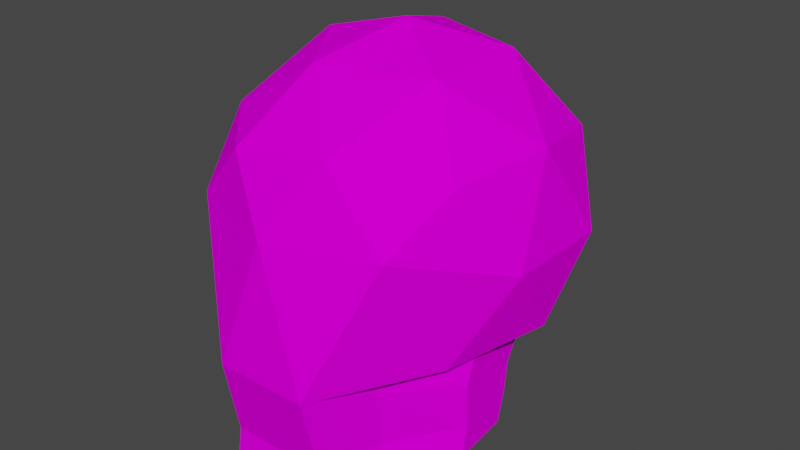 # Source: skull.blend  (saved by Blender 3.6.13; exported with 4.5.12 LTS)
import bpy
from mathutils import Matrix  # noqa: F401  (used for matrix-valued properties, if any)

bpy.ops.wm.read_factory_settings(use_empty=True)
scene = bpy.context.scene
scene.name = 'Scene'

# ---- collections
col_collection = bpy.data.collections.new('Collection'); scene.collection.children.link(col_collection)

# ---- images (referenced by path relative to the original .blend; pixels are not part of the script)
import os
ASSET_DIR = os.environ.get("B2B_ASSET_DIR", "")  # directory of the original .blend (textures are referenced by path, not embedded)
HERE = os.path.dirname(os.path.abspath(__file__))  # packed textures are extracted next to this script under _unpacked/

def load_image(name, relpath, width, height, colorspace="sRGB"):
    """Load a texture the original file referenced (path relative to the .blend, or extracted next to this script)."""
    p = next((c for c in (os.path.join(HERE, relpath), os.path.join(ASSET_DIR, relpath)) if relpath and os.path.exists(c)), "")
    if p:
        img = bpy.data.images.load(p, check_existing=True)
        img.name = name
    else:  # same state as the original file: an image datablock whose file is absent (Cycles renders it pink)
        img = bpy.data.images.new(name, width, height)
        img.source = "FILE"
        img.filepath = "//" + (relpath or name)
    img.colorspace_settings.name = colorspace
    return img
img_skull_texture = load_image('skull_texture', 'skull_texture.png', 1024, 1024, 'sRGB')

# ---- materials (node trees are filled in below, after node groups)
mat_material = bpy.data.materials.new('Material')
mat_material.alpha_threshold = 0.0
mat_material.use_transparent_shadow = False
mat_material.roughness = 0.5
mat_material.line_color = (0.0, 0.0, 0.0, 1.0)

# ---- material node trees
mat_material.use_nodes = True; mat_material.node_tree.nodes.clear()
_N = mat_material.node_tree.nodes; _L = mat_material.node_tree.links
n0 = _N.new('ShaderNodeOutputMaterial'); n0.name = 'Material Output'; n0.location = (300, 300)
n1 = _N.new('ShaderNodeBsdfPrincipled'); n1.name = 'Principled BSDF'; n1.location = (10, 300)
n1.distribution = 'GGX'
n1.subsurface_method = 'RANDOM_WALK_SKIN'
n1.inputs[3].default_value = 1.45
n1.inputs[13].default_value = 0.0
n1.inputs[27].default_value = (0.0, 0.0, 0.0, 1.0)
n1.inputs[28].default_value = 1.0
n2 = _N.new('ShaderNodeTexImage'); n2.name = 'Image Texture'; n2.location = (-280, 275)
n2.image = img_skull_texture
_L.new(n1.outputs[0], n0.inputs[0])
_L.new(n2.outputs[0], n1.inputs[0])
n0.is_active_output = True

# ---- world
world_world = bpy.data.worlds.new('World'); scene.world = world_world
world_world.use_nodes = True; world_world.node_tree.nodes.clear()
_N = world_world.node_tree.nodes; _L = world_world.node_tree.links
n0 = _N.new('ShaderNodeOutputWorld'); n0.name = 'World Output'; n0.location = (300, 300)
n1 = _N.new('ShaderNodeBackground'); n1.name = 'Background'; n1.location = (10, 300)
n1.inputs[0].default_value = (0.05088, 0.05088, 0.05088, 1.0)
_L.new(n1.outputs[0], n0.inputs[0])
n0.is_active_output = True
world_world.color = (0.05088, 0.05088, 0.05088)
world_world.use_sun_shadow = False
world_world.sun_shadow_jitter_overblur = 0.0

# ---- meshes
me_icosphere = bpy.data.meshes.new('Icosphere')
me_icosphere.from_pydata([(3.22e-17, -0.0522, -0.855), (0.7236, -0.5505, -0.4373), (-0.2764, -1.018, -0.4014), (-0.8944, -0.003871, -0.4362), (-0.2764, 1.131, -0.5825), (0.7236, 0.5652, -0.4243), (0.2764, -0.8506, 0.4472), (-0.7236, -0.5257, 0.4472), (-0.7236, 0.535, 0.4634), (0.2764, 0.9306, 0.5216), (0.8944, 0.0, 0.4472), (0.0, 0.0, 1.0), (-0.1625, -0.658, -0.765), (0.4253, -0.4554, -0.7681), (0.2629, -0.9759, -0.4799), (0.8506, -0.0005099, -0.5226), (0.4253, 0.4301, -0.7402), (-0.5257, -0.047, -0.7191), (-0.6882, -0.5164, -0.5198), (-0.1625, 0.6707, -0.7507), (-0.6882, 0.5261, -0.5241), (0.2629, 1.131, -0.5825), (0.9511, -0.309, 0.0), (0.9511, 0.3095, 0.001726), (8.528e-19, -1.014, 0.003841), (0.5878, -0.8114, 0.0006516), (-0.9511, -0.309, 0.0), (-0.5878, -0.823, 0.00384), (-0.5878, 0.8857, 0.1755), (-0.9511, 0.3092, 0.0005597), (0.5878, 0.8653, 0.185), (4.009e-17, 1.081, 0.1805), (0.6882, -0.5, 0.5257), (-0.2629, -0.809, 0.5257), (-0.8506, 0.0, 0.5257), (-0.2629, 0.8876, 0.5945), (0.6882, 0.5072, 0.5338), (0.1625, -0.5, 0.8507), (0.5257, 0.0, 0.8507), (-0.4253, -0.309, 0.8507), (-0.4253, 0.3101, 0.8516), (0.1625, 0.5066, 0.8564)], [], [(0, 13, 12), (1, 13, 15), (0, 12, 17), (0, 17, 19), (0, 19, 16), (1, 15, 22), (2, 14, 24), (3, 18, 26), (4, 20, 28), (5, 21, 30), (1, 22, 25), (2, 24, 27), (3, 26, 29), (4, 28, 31), (5, 30, 23), (6, 32, 37), (7, 33, 39), (8, 34, 40), (9, 35, 41), (10, 36, 38), (38, 41, 11), (38, 36, 41), (36, 9, 41), (41, 40, 11), (41, 35, 40), (35, 8, 40), (40, 39, 11), (40, 34, 39), (34, 7, 39), (39, 37, 11), (39, 33, 37), (33, 6, 37), (37, 38, 11), (37, 32, 38), (32, 10, 38), (23, 36, 10), (23, 30, 36), (30, 9, 36), (31, 35, 9), (31, 28, 35), (28, 8, 35), (29, 34, 8), (29, 26, 34), (26, 7, 34), (27, 33, 7), (27, 24, 33), (24, 6, 33), (25, 32, 6), (25, 22, 32), (22, 10, 32), (30, 31, 9), (30, 21, 31), (21, 4, 31), (28, 29, 8), (28, 20, 29), (20, 3, 29), (26, 27, 7), (26, 18, 27), (18, 2, 27), (24, 25, 6), (24, 14, 25), (14, 1, 25), (22, 23, 10), (22, 15, 23), (15, 5, 23), (16, 21, 5), (16, 19, 21), (19, 4, 21), (19, 20, 4), (19, 17, 20), (17, 3, 20), (17, 18, 3), (17, 12, 18), (12, 2, 18), (15, 16, 5), (15, 13, 16), (13, 0, 16), (12, 14, 2), (12, 13, 14), (13, 1, 14)])
_uv = me_icosphere.uv_layers.new(name='UVMap')
_uv.uv.foreach_set('vector', [0.8157, 0.5241, 0.8082, 0.4641, 0.8681, 0.4865, 0.7904, 0.4365, 0.8082, 0.4641, 0.7444, 0.472, 0.8157, 0.5241, 0.8681, 0.4865, 0.8569, 0.5587, 0.8157, 0.5241, 0.8569, 0.5587, 0.7811, 0.592, 0.8157, 0.5241, 0.7811, 0.592, 0.7502, 0.5344, 0.5818, 0.8505, 0.5653, 0.9008, 0.5273, 0.863, 0.6154, 0.7545, 0.6112, 0.7939, 0.5726, 0.7545, 0.7312, 0.8669, 0.7171, 0.8312, 0.7743, 0.8364, 0.7171, 1.0, 0.7235, 0.925, 0.7962, 0.962, 0.8687, 0.7669, 0.8214, 0.8151, 0.828, 0.7254, 0.5818, 0.8505, 0.5273, 0.863, 0.5541, 0.8051, 0.3106, 0.9353, 0.2997, 0.8904, 0.3555, 0.9194, 0.7312, 0.8669, 0.7743, 0.8364, 0.7785, 0.892, 0.7705, 0.8312, 0.7171, 0.7622, 0.769, 0.751, 0.8687, 0.7669, 0.828, 0.7254, 0.8787, 0.7119, 0.5198, 0.7641, 0.4909, 0.8109, 0.4702, 0.7647, 0.3957, 0.8851, 0.3443, 0.8631, 0.3981, 0.8292, 0.8248, 0.9235, 0.829, 0.869, 0.8597, 0.918, 0.785, 0.7061, 0.7321, 0.714, 0.769, 0.6638, 0.862, 0.6618, 0.8306, 0.6778, 0.8122, 0.6357, 0.8122, 0.6357, 0.769, 0.6638, 0.757, 0.6377, 0.8122, 0.6357, 0.8306, 0.6778, 0.769, 0.6638, 0.8306, 0.6778, 0.785, 0.7061, 0.769, 0.6638, 0.4132, 0.7545, 0.4416, 0.8013, 0.3924, 0.7781, 0.769, 0.6638, 0.7321, 0.714, 0.7171, 0.675, 0.8355, 0.9782, 0.8248, 0.9235, 0.8597, 0.918, 0.4416, 0.8013, 0.3981, 0.8292, 0.3924, 0.7781, 0.4416, 0.8013, 0.4435, 0.8642, 0.3981, 0.8292, 0.4435, 0.8642, 0.3957, 0.8851, 0.3981, 0.8292, 0.3981, 0.8292, 0.3424, 0.8003, 0.3924, 0.7781, 0.3981, 0.8292, 0.3443, 0.8631, 0.3424, 0.8003, 0.3443, 0.8631, 0.3008, 0.8357, 0.3424, 0.8003, 0.3424, 0.8003, 0.3513, 0.7545, 0.3924, 0.7781, 0.4702, 0.7647, 0.4909, 0.8109, 0.4435, 0.8224, 0.4909, 0.8109, 0.4743, 0.8623, 0.4435, 0.8224, 0.8787, 0.7119, 0.8306, 0.6778, 0.862, 0.6618, 0.8787, 0.7119, 0.828, 0.7254, 0.8306, 0.6778, 0.828, 0.7254, 0.785, 0.7061, 0.8306, 0.6778, 0.769, 0.751, 0.7321, 0.714, 0.785, 0.7061, 0.769, 0.751, 0.7171, 0.7622, 0.7321, 0.714, 0.7962, 0.962, 0.8248, 0.9235, 0.8355, 0.9782, 0.7785, 0.892, 0.829, 0.869, 0.8248, 0.9235, 0.7785, 0.892, 0.7743, 0.8364, 0.829, 0.869, 0.4177, 0.9197, 0.3957, 0.8851, 0.4435, 0.8642, 0.3555, 0.9194, 0.3443, 0.8631, 0.3957, 0.8851, 0.3555, 0.9194, 0.2997, 0.8904, 0.3443, 0.8631, 0.2997, 0.8904, 0.3008, 0.8357, 0.3443, 0.8631, 0.5541, 0.8051, 0.4909, 0.8109, 0.5198, 0.7641, 0.5541, 0.8051, 0.5273, 0.863, 0.4909, 0.8109, 0.5273, 0.863, 0.4743, 0.8623, 0.4909, 0.8109, 0.828, 0.7254, 0.769, 0.751, 0.785, 0.7061, 0.828, 0.7254, 0.8214, 0.8151, 0.769, 0.751, 0.8214, 0.8151, 0.7705, 0.8312, 0.769, 0.751, 0.7962, 0.962, 0.7785, 0.892, 0.8248, 0.9235, 0.7962, 0.962, 0.7235, 0.925, 0.7785, 0.892, 0.7235, 0.925, 0.7312, 0.8669, 0.7785, 0.892, 0.4177, 0.9197, 0.3555, 0.9194, 0.3957, 0.8851, 0.4177, 0.9197, 0.3729, 0.947, 0.3555, 0.9194, 0.3729, 0.947, 0.3106, 0.9353, 0.3555, 0.9194, 0.5726, 0.7545, 0.5541, 0.8051, 0.5198, 0.7641, 0.5726, 0.7545, 0.6112, 0.7939, 0.5541, 0.8051, 0.6112, 0.7939, 0.5818, 0.8505, 0.5541, 0.8051, 0.5273, 0.863, 0.5022, 0.9066, 0.4743, 0.8623, 0.5273, 0.863, 0.5653, 0.9008, 0.5022, 0.9066, 0.5653, 0.9008, 0.5356, 0.9288, 0.5022, 0.9066, 0.7502, 0.5344, 0.7171, 0.6004, 0.7174, 0.525, 0.7502, 0.5344, 0.7811, 0.592, 0.7171, 0.6004, 0.7811, 0.592, 0.7599, 0.6357, 0.7171, 0.6004, 0.7811, 0.592, 0.8321, 0.6145, 0.7599, 0.6357, 0.7811, 0.592, 0.8569, 0.5587, 0.8321, 0.6145, 0.8569, 0.5587, 0.8831, 0.5858, 0.8321, 0.6145, 0.8569, 0.5587, 0.9004, 0.5317, 0.8831, 0.5858, 0.8569, 0.5587, 0.8681, 0.4865, 0.9004, 0.5317, 0.8681, 0.4865, 0.9004, 0.4648, 0.9004, 0.5317, 0.7444, 0.472, 0.7502, 0.5344, 0.7174, 0.525, 0.7444, 0.472, 0.8082, 0.4641, 0.7502, 0.5344, 0.8082, 0.4641, 0.8157, 0.5241, 0.7502, 0.5344, 0.8681, 0.4865, 0.8549, 0.4329, 0.9004, 0.4648, 0.8681, 0.4865, 0.8082, 0.4641, 0.8549, 0.4329, 0.6141, 0.853, 0.5818, 0.8505, 0.6112, 0.7939])
me_icosphere.materials.append(mat_material)
me_icosphere.update()
me_cube_001 = bpy.data.meshes.new('Cube.001')
me_cube_001.from_pydata([(-1.043, -1.657, -2.041), (-1.455, -2.519, 0.1296), (-0.5318, 0.9159, -2.441), (-0.5832, 1.545, 0.7756), (1.043, -1.657, -2.041), (1.455, -2.519, 0.1296), (0.5318, 0.9159, -2.441), (0.5832, 1.545, 0.7756), (-1.444, -2.032, -1.688), (-1.444, -2.206, -1.01), (-1.444, -2.272, -0.4061), (-0.5657, 1.777, 0.0948), (-0.5786, 1.38, -1.623), (-0.5786, 1.465, -2.207), (0.5279, 1.777, 0.0948), (0.5786, 1.38, -1.623), (0.5786, 1.465, -2.207), (1.444, -2.272, -0.4061), (1.444, -2.206, -1.01), (1.444, -2.032, -1.688), (-0.8448, 0.05831, -2.308), (-1.043, -0.7993, -2.175), (-1.456, -1.164, 0.3449), (-0.8515, 0.1904, 0.5602), (1.043, -0.7993, -2.175), (0.8448, 0.05831, -2.308), (0.8515, 0.1904, 0.5602), (1.456, -1.164, 0.3449), (0.8448, 0.2995, -2.034), (1.445, -0.8661, -1.861), (0.8448, 0.1848, -1.419), (1.445, -1.011, -1.214), (0.8448, 0.3342, -0.2163), (1.445, -0.969, -0.3112), (-1.445, -0.8661, -1.861), (-0.8448, 0.2995, -2.034), (-1.445, -1.011, -1.214), (-0.8448, 0.1848, -1.419), (-1.445, -0.969, -0.3112), (-0.8448, 0.3342, -0.2163)], [], [(39, 23, 3, 11), (11, 3, 7, 14), (33, 27, 5, 17), (17, 5, 1, 10), (21, 24, 4, 0), (27, 22, 1, 5), (4, 19, 8, 0), (19, 18, 9, 8), (18, 17, 10, 9), (24, 29, 19, 4), (29, 31, 18, 19), (31, 33, 17, 18), (2, 13, 16, 6), (13, 12, 15, 16), (12, 11, 14, 15), (20, 35, 13, 2), (35, 37, 12, 13), (37, 39, 11, 12), (9, 10, 38, 36), (36, 38, 39, 37), (8, 9, 36, 34), (34, 36, 37, 35), (0, 8, 34, 21), (21, 34, 35, 20), (15, 14, 32, 30), (30, 32, 33, 31), (16, 15, 30, 28), (28, 30, 31, 29), (6, 16, 28, 25), (25, 28, 29, 24), (7, 3, 23, 26), (26, 23, 22, 27), (2, 6, 25, 20), (20, 25, 24, 21), (14, 7, 26, 32), (32, 26, 27, 33), (10, 1, 22, 38), (38, 22, 23, 39)])
_uv = me_cube_001.uv_layers.new(name='UVMap')
_uv.uv.foreach_set('vector', [0.08219, 0.1411, 0.001123, 0.1438, -4.261e-09, -1.304e-08, 0.09258, 0.004329, 0.5975, 0.5254, 0.597, 0.4329, 0.7171, 0.4329, 0.7166, 0.5254, 0.568, 0.2854, 0.6376, 0.2951, 0.6347, 0.4329, 0.5766, 0.4162, 0.8166, 0.001173, 0.8764, 1.505e-09, 0.8764, 0.2996, 0.8166, 0.2984, 0.597, 0.5214, 0.2997, 0.5214, 0.2998, 0.4329, 0.597, 0.4329, 0.0, 0.7153, 0.2997, 0.7153, 0.2996, 0.8564, 6.625e-05, 0.8564, 0.6376, 0.001173, 0.6828, 0.001173, 0.6828, 0.2984, 0.6376, 0.2984, 0.6828, 0.001173, 0.7549, 0.001173, 0.7549, 0.2984, 0.6828, 0.2984, 0.7549, 0.001173, 0.8166, 0.001173, 0.8166, 0.2984, 0.7549, 0.2984, 0.3761, 0.2967, 0.4089, 0.2986, 0.4428, 0.4118, 0.4017, 0.3799, 0.4089, 0.2986, 0.4768, 0.3032, 0.5143, 0.4188, 0.4428, 0.4118, 0.4768, 0.3032, 0.568, 0.2854, 0.5766, 0.4162, 0.5143, 0.4188, 0.5031, 0.6984, 0.5079, 0.7545, 0.3888, 0.7545, 0.3936, 0.6984, 0.5975, 0.7396, 0.5975, 0.6793, 0.7166, 0.6793, 0.7166, 0.7396, 0.5975, 0.6793, 0.5975, 0.5254, 0.7166, 0.5254, 0.7166, 0.6793, 0.2911, 0.2002, 0.2667, 0.1721, 0.3024, 0.05304, 0.3188, 0.1101, 0.2667, 0.1721, 0.2024, 0.1742, 0.2418, 0.05262, 0.3024, 0.05304, 0.2024, 0.1742, 0.08219, 0.1411, 0.09258, 0.004329, 0.2418, 0.05262, 0.1233, 0.4188, 0.06096, 0.4162, 0.06957, 0.2854, 0.1608, 0.3032, 0.1608, 0.3032, 0.06957, 0.2854, 0.08219, 0.1411, 0.2024, 0.1742, 0.1948, 0.4118, 0.1233, 0.4188, 0.1608, 0.3032, 0.2287, 0.2986, 0.2287, 0.2986, 0.1608, 0.3032, 0.2024, 0.1742, 0.2667, 0.1721, 0.2359, 0.3799, 0.1948, 0.4118, 0.2287, 0.2986, 0.2615, 0.2967, 0.2615, 0.2967, 0.2287, 0.2986, 0.2667, 0.1721, 0.2911, 0.2002, 0.3958, 0.05262, 0.545, 0.004329, 0.5554, 0.1411, 0.4352, 0.1742, 0.4352, 0.1742, 0.5554, 0.1411, 0.568, 0.2854, 0.4768, 0.3032, 0.3352, 0.05304, 0.3958, 0.05262, 0.4352, 0.1742, 0.3709, 0.1721, 0.3709, 0.1721, 0.4352, 0.1742, 0.4768, 0.3032, 0.4089, 0.2986, 0.3188, 0.1101, 0.3352, 0.05304, 0.3709, 0.1721, 0.3465, 0.2002, 0.3465, 0.2002, 0.3709, 0.1721, 0.4089, 0.2986, 0.3761, 0.2967, 0.08983, 0.4329, 0.2099, 0.4329, 0.2375, 0.5741, 0.06221, 0.5741, 0.06221, 0.5741, 0.2375, 0.5741, 0.2997, 0.7153, 0.0, 0.7153, 0.5031, 0.6984, 0.3936, 0.6984, 0.3614, 0.6099, 0.5353, 0.6099, 0.5353, 0.6099, 0.3614, 0.6099, 0.2997, 0.5214, 0.597, 0.5214, 0.545, 0.004329, 0.6376, 1.85e-09, 0.6365, 0.1438, 0.5554, 0.1411, 0.5554, 0.1411, 0.6365, 0.1438, 0.6376, 0.2951, 0.568, 0.2854, 0.06096, 0.4162, 0.002921, 0.4329, 3.415e-10, 0.2951, 0.06957, 0.2854, 0.06957, 0.2854, 3.415e-10, 0.2951, 0.001123, 0.1438, 0.08219, 0.1411])
me_cube_001.materials.append(mat_material)
me_cube_001.update()

# ---- objects
ob_icosphere = bpy.data.objects.new('Icosphere', me_icosphere)
ob_cube = bpy.data.objects.new('Cube', me_cube_001)

# ---- transforms, parenting, visibility, modifiers, constraints
ob_icosphere.location = (0.003841, 0.2457, -0.06086)
ob_icosphere.rotation_euler = (0.0, -0.0, -3.142)
ob_icosphere.scale = (1.504, 1.504, 1.504)
ob_cube.location = (-5.96e-08, -0.7274, -0.9757)
ob_cube.rotation_euler = (0.0, -0.0, -3.142)
ob_cube.scale = (0.7416, 0.4098, 0.4098)

# ---- collection membership
col_collection.objects.link(ob_icosphere)
col_collection.objects.link(ob_cube)

# ---- scene / render settings (as saved in the file)
scene.frame_start = 1; scene.frame_end = 250; scene.frame_set(1)
scene.render.engine = 'BLENDER_EEVEE_NEXT'
scene.cycles.sampling_pattern = 'TABULATED_SOBOL'
scene.view_settings.view_transform = 'Filmic'
bpy.context.view_layer.update()

# ---- added for rendering (the .blend has no active camera and no usable light): camera, sun
cam_auto = bpy.data.cameras.new('AutoCamera')
cam_auto.lens = 50.0
cam_auto.sensor_width = 36.0
cam_auto.clip_end = 1000.0
ob_auto_camera = bpy.data.objects.new('AutoCamera', cam_auto)
scene.collection.objects.link(ob_auto_camera)
ob_auto_camera.location = (5.09803, -5.95266, 3.80883)
ob_auto_camera.rotation_euler = (1.09748, -7.21219e-08, 0.694738)
scene.camera = ob_auto_camera
light_auto_sun = bpy.data.lights.new('AutoSun', 'SUN')
light_auto_sun.energy = 3.0
light_auto_sun.angle = 0.0523599
ob_auto_sun = bpy.data.objects.new('AutoSun', light_auto_sun)
scene.collection.objects.link(ob_auto_sun)
ob_auto_sun.rotation_euler = (0.872665, 0.174533, 0.523599)
bpy.context.view_layer.update()
